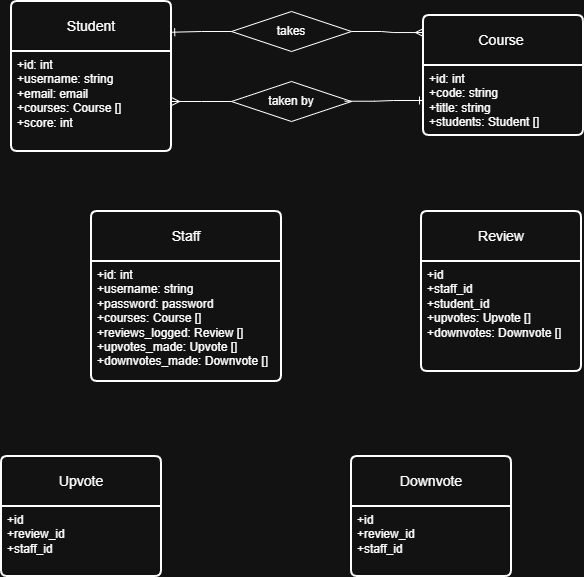

The diagram above was exported from draw.io. Its source (the exported page's mxGraphModel, read from the mxfile embedded in the PNG):
<mxGraphModel dx="1042" dy="527" grid="1" gridSize="10" guides="1" tooltips="1" connect="1" arrows="1" fold="1" page="1" pageScale="1" pageWidth="827" pageHeight="1169" math="0" shadow="0">
  <root>
    <mxCell id="0" />
    <mxCell id="1" parent="0" />
    <mxCell id="ciS2AnwyYNhGVRBkwBYj-1" parent="1" style="swimlane;childLayout=stackLayout;horizontal=1;startSize=50;horizontalStack=0;rounded=1;fontSize=14;fontStyle=0;strokeWidth=2;resizeParent=0;resizeLast=1;shadow=0;dashed=0;align=center;arcSize=4;whiteSpace=wrap;html=1;" value="Student" vertex="1">
      <mxGeometry height="150" width="160" x="120" y="70" as="geometry" />
    </mxCell>
    <mxCell id="ciS2AnwyYNhGVRBkwBYj-2" parent="ciS2AnwyYNhGVRBkwBYj-1" style="align=left;strokeColor=none;fillColor=none;spacingLeft=4;spacingRight=4;fontSize=12;verticalAlign=top;resizable=0;rotatable=0;part=1;html=1;whiteSpace=wrap;" value="+id: int&lt;br&gt;+username: string&lt;div&gt;+email: email&lt;br&gt;&lt;div&gt;+courses: Course []&lt;/div&gt;&lt;div&gt;+score: int&lt;/div&gt;&lt;/div&gt;" vertex="1">
      <mxGeometry height="100" width="160" y="50" as="geometry" />
    </mxCell>
    <mxCell id="ciS2AnwyYNhGVRBkwBYj-3" parent="1" style="swimlane;childLayout=stackLayout;horizontal=1;startSize=50;horizontalStack=0;rounded=1;fontSize=14;fontStyle=0;strokeWidth=2;resizeParent=0;resizeLast=1;shadow=0;dashed=0;align=center;arcSize=4;whiteSpace=wrap;html=1;" value="Course&amp;nbsp;" vertex="1">
      <mxGeometry height="120" width="160" x="532" y="84" as="geometry" />
    </mxCell>
    <mxCell id="ciS2AnwyYNhGVRBkwBYj-4" parent="ciS2AnwyYNhGVRBkwBYj-3" style="align=left;strokeColor=none;fillColor=none;spacingLeft=4;spacingRight=4;fontSize=12;verticalAlign=top;resizable=0;rotatable=0;part=1;html=1;whiteSpace=wrap;" value="+id: int&lt;br&gt;+code: string&lt;br&gt;+title: string&lt;div&gt;+students: Student []&lt;/div&gt;" vertex="1">
      <mxGeometry height="70" width="160" y="50" as="geometry" />
    </mxCell>
    <mxCell id="ciS2AnwyYNhGVRBkwBYj-5" parent="1" style="swimlane;childLayout=stackLayout;horizontal=1;startSize=50;horizontalStack=0;rounded=1;fontSize=14;fontStyle=0;strokeWidth=2;resizeParent=0;resizeLast=1;shadow=0;dashed=0;align=center;arcSize=4;whiteSpace=wrap;html=1;" value="Staff" vertex="1">
      <mxGeometry height="170" width="190" x="200" y="280" as="geometry" />
    </mxCell>
    <mxCell id="ciS2AnwyYNhGVRBkwBYj-6" parent="ciS2AnwyYNhGVRBkwBYj-5" style="align=left;strokeColor=none;fillColor=none;spacingLeft=4;spacingRight=4;fontSize=12;verticalAlign=top;resizable=0;rotatable=0;part=1;html=1;whiteSpace=wrap;" value="+id: int&lt;br&gt;+username: string&lt;br&gt;+password: password&lt;div&gt;+courses: Course []&lt;/div&gt;&lt;div&gt;+reviews_logged: Review []&lt;/div&gt;&lt;div&gt;+upvotes_made: Upvote []&lt;/div&gt;&lt;div&gt;+downvotes_made: Downvote []&lt;/div&gt;" vertex="1">
      <mxGeometry height="120" width="190" y="50" as="geometry" />
    </mxCell>
    <mxCell id="ciS2AnwyYNhGVRBkwBYj-7" parent="1" style="swimlane;childLayout=stackLayout;horizontal=1;startSize=50;horizontalStack=0;rounded=1;fontSize=14;fontStyle=0;strokeWidth=2;resizeParent=0;resizeLast=1;shadow=0;dashed=0;align=center;arcSize=4;whiteSpace=wrap;html=1;" value="Upvote" vertex="1">
      <mxGeometry height="120" width="160" x="110" y="525" as="geometry" />
    </mxCell>
    <mxCell id="ciS2AnwyYNhGVRBkwBYj-8" parent="ciS2AnwyYNhGVRBkwBYj-7" style="align=left;strokeColor=none;fillColor=none;spacingLeft=4;spacingRight=4;fontSize=12;verticalAlign=top;resizable=0;rotatable=0;part=1;html=1;whiteSpace=wrap;" value="+id&lt;br&gt;+review_id&lt;br&gt;+staff_id" vertex="1">
      <mxGeometry height="70" width="160" y="50" as="geometry" />
    </mxCell>
    <mxCell id="ciS2AnwyYNhGVRBkwBYj-9" parent="1" style="swimlane;childLayout=stackLayout;horizontal=1;startSize=50;horizontalStack=0;rounded=1;fontSize=14;fontStyle=0;strokeWidth=2;resizeParent=0;resizeLast=1;shadow=0;dashed=0;align=center;arcSize=4;whiteSpace=wrap;html=1;" value="Downvote" vertex="1">
      <mxGeometry height="120" width="160" x="460" y="525" as="geometry" />
    </mxCell>
    <mxCell id="ciS2AnwyYNhGVRBkwBYj-10" parent="ciS2AnwyYNhGVRBkwBYj-9" style="align=left;strokeColor=none;fillColor=none;spacingLeft=4;spacingRight=4;fontSize=12;verticalAlign=top;resizable=0;rotatable=0;part=1;html=1;whiteSpace=wrap;" value="+id&lt;br&gt;+review_id&lt;br&gt;+staff_id" vertex="1">
      <mxGeometry height="70" width="160" y="50" as="geometry" />
    </mxCell>
    <mxCell id="ciS2AnwyYNhGVRBkwBYj-11" parent="1" style="swimlane;childLayout=stackLayout;horizontal=1;startSize=50;horizontalStack=0;rounded=1;fontSize=14;fontStyle=0;strokeWidth=2;resizeParent=0;resizeLast=1;shadow=0;dashed=0;align=center;arcSize=4;whiteSpace=wrap;html=1;" value="Review" vertex="1">
      <mxGeometry height="160" width="160" x="530" y="280" as="geometry" />
    </mxCell>
    <mxCell id="ciS2AnwyYNhGVRBkwBYj-12" parent="ciS2AnwyYNhGVRBkwBYj-11" style="align=left;strokeColor=none;fillColor=none;spacingLeft=4;spacingRight=4;fontSize=12;verticalAlign=top;resizable=0;rotatable=0;part=1;html=1;whiteSpace=wrap;" value="+id&lt;br&gt;+staff_id&lt;br&gt;+student_id&lt;div&gt;+upvotes: Upvote []&lt;/div&gt;&lt;div&gt;+downvotes: Downvote []&lt;/div&gt;" vertex="1">
      <mxGeometry height="110" width="160" y="50" as="geometry" />
    </mxCell>
    <mxCell id="ciS2AnwyYNhGVRBkwBYj-17" parent="1" style="shape=rhombus;perimeter=rhombusPerimeter;whiteSpace=wrap;html=1;align=center;" value="takes" vertex="1">
      <mxGeometry height="40" width="120" x="340" y="80" as="geometry" />
    </mxCell>
    <mxCell id="ciS2AnwyYNhGVRBkwBYj-18" edge="1" parent="1" source="ciS2AnwyYNhGVRBkwBYj-17" style="edgeStyle=entityRelationEdgeStyle;fontSize=12;html=1;endArrow=ERmany;rounded=0;entryX=0;entryY=0.142;entryDx=0;entryDy=0;exitX=1;exitY=0.5;exitDx=0;exitDy=0;entryPerimeter=0;" target="ciS2AnwyYNhGVRBkwBYj-3" value="">
      <mxGeometry height="100" relative="1" width="100" as="geometry">
        <mxPoint x="360" y="380" as="sourcePoint" />
        <mxPoint x="460" y="280" as="targetPoint" />
      </mxGeometry>
    </mxCell>
    <mxCell id="ciS2AnwyYNhGVRBkwBYj-19" edge="1" parent="1" source="ciS2AnwyYNhGVRBkwBYj-17" style="edgeStyle=entityRelationEdgeStyle;fontSize=12;html=1;endArrow=ERone;endFill=1;rounded=0;entryX=0.995;entryY=0.205;entryDx=0;entryDy=0;entryPerimeter=0;exitX=0;exitY=0.5;exitDx=0;exitDy=0;" target="ciS2AnwyYNhGVRBkwBYj-1" value="">
      <mxGeometry height="100" relative="1" width="100" as="geometry">
        <mxPoint x="360" y="380" as="sourcePoint" />
        <mxPoint x="460" y="280" as="targetPoint" />
      </mxGeometry>
    </mxCell>
    <mxCell id="ciS2AnwyYNhGVRBkwBYj-20" parent="1" style="shape=rhombus;perimeter=rhombusPerimeter;whiteSpace=wrap;html=1;align=center;" value="taken by" vertex="1">
      <mxGeometry height="40" width="120" x="340" y="150" as="geometry" />
    </mxCell>
    <mxCell id="ciS2AnwyYNhGVRBkwBYj-21" edge="1" parent="1" source="ciS2AnwyYNhGVRBkwBYj-20" style="edgeStyle=entityRelationEdgeStyle;fontSize=12;html=1;endArrow=ERone;endFill=1;rounded=0;exitX=0.943;exitY=0.493;exitDx=0;exitDy=0;exitPerimeter=0;entryX=0;entryY=0.5;entryDx=0;entryDy=0;" target="ciS2AnwyYNhGVRBkwBYj-4" value="">
      <mxGeometry height="100" relative="1" width="100" as="geometry">
        <mxPoint x="360" y="380" as="sourcePoint" />
        <mxPoint x="460" y="280" as="targetPoint" />
      </mxGeometry>
    </mxCell>
    <mxCell id="ciS2AnwyYNhGVRBkwBYj-22" edge="1" parent="1" source="ciS2AnwyYNhGVRBkwBYj-20" style="edgeStyle=entityRelationEdgeStyle;fontSize=12;html=1;endArrow=ERmany;rounded=0;entryX=1;entryY=0.5;entryDx=0;entryDy=0;exitX=0;exitY=0.5;exitDx=0;exitDy=0;" target="ciS2AnwyYNhGVRBkwBYj-2" value="">
      <mxGeometry height="100" relative="1" width="100" as="geometry">
        <mxPoint x="360" y="380" as="sourcePoint" />
        <mxPoint x="460" y="280" as="targetPoint" />
      </mxGeometry>
    </mxCell>
  </root>
</mxGraphModel>